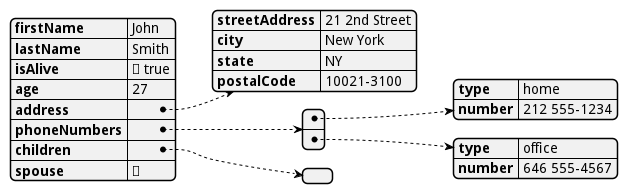

The diagram above was rendered by PlantUML. Its source (embedded in the PNG):
@startjson
{
	"firstName": "John",
	"lastName": "Smith",
	"isAlive": true,
	"age": 27,
	"address": {
		"streetAddress": "21 2nd Street",
		"city": "New York",
		"state": "NY",
		"postalCode": "10021-3100"
	},
	"phoneNumbers": [
		{
			"type": "home",
			"number": "212 555-1234"
		},
		{
			"type": "office",
			"number": "646 555-4567"
		}
	],
	"children": [],
	"spouse": null
}
@endjson